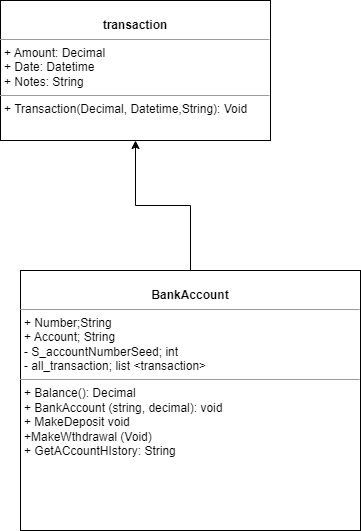

The diagram above was exported from draw.io. Its source (the exported page's mxGraphModel, read from the mxfile embedded in the PNG):
<mxGraphModel dx="2068" dy="840" grid="1" gridSize="10" guides="1" tooltips="1" connect="1" arrows="1" fold="1" page="1" pageScale="1" pageWidth="850" pageHeight="1100" background="none" math="0" shadow="0">
  <root>
    <mxCell id="0" />
    <mxCell id="1" parent="0" />
    <mxCell id="5d2195bd80daf111-19" value="&lt;p style=&quot;margin:0px;margin-top:4px;text-align:center;&quot;&gt;&lt;br&gt;&lt;b&gt;transaction&lt;/b&gt;&lt;/p&gt;&lt;hr size=&quot;1&quot;&gt;&lt;p style=&quot;margin:0px;margin-left:4px;&quot;&gt;+ Amount: Decimal&lt;br&gt;+ Date: Datetime&lt;/p&gt;&lt;p style=&quot;margin:0px;margin-left:4px;&quot;&gt;+ Notes: String&lt;/p&gt;&lt;hr size=&quot;1&quot;&gt;&lt;p style=&quot;margin:0px;margin-left:4px;&quot;&gt;+ Transaction(Decimal, Datetime,String): Void&lt;br&gt;&lt;br&gt;&lt;/p&gt;" style="verticalAlign=top;align=left;overflow=fill;fontSize=12;fontFamily=Helvetica;html=1;rounded=0;shadow=0;comic=0;labelBackgroundColor=none;strokeWidth=1" parent="1" vertex="1">
      <mxGeometry x="110" y="280" width="270" height="140" as="geometry" />
    </mxCell>
    <mxCell id="B35lKKame6oxOPJDgYXD-1" style="edgeStyle=orthogonalEdgeStyle;rounded=0;orthogonalLoop=1;jettySize=auto;html=1;exitX=0.5;exitY=0;exitDx=0;exitDy=0;entryX=0.5;entryY=1;entryDx=0;entryDy=0;" edge="1" parent="1" source="5d2195bd80daf111-20" target="5d2195bd80daf111-19">
      <mxGeometry relative="1" as="geometry" />
    </mxCell>
    <mxCell id="5d2195bd80daf111-20" value="&lt;p style=&quot;margin:0px;margin-top:4px;text-align:center;&quot;&gt;&lt;br&gt;&lt;b&gt;BankAccount&lt;/b&gt;&lt;/p&gt;&lt;hr size=&quot;1&quot;&gt;&lt;p style=&quot;margin:0px;margin-left:4px;&quot;&gt;+ Number;String&lt;br&gt;+ Account; String&lt;/p&gt;&lt;p style=&quot;margin:0px;margin-left:4px;&quot;&gt;- S_accountNumberSeed; int&lt;/p&gt;&lt;p style=&quot;margin:0px;margin-left:4px;&quot;&gt;- all_transaction; list &amp;lt;transaction&amp;gt;&lt;/p&gt;&lt;hr size=&quot;1&quot;&gt;&lt;p style=&quot;margin:0px;margin-left:4px;&quot;&gt;+ Balance(): Decimal&lt;br&gt;+ BankAccount (string, decimal): void&lt;/p&gt;&lt;p style=&quot;margin:0px;margin-left:4px;&quot;&gt;+ MakeDeposit void&lt;/p&gt;&lt;p style=&quot;margin:0px;margin-left:4px;&quot;&gt;+MakeWthdrawal (Void)&lt;/p&gt;&lt;p style=&quot;margin:0px;margin-left:4px;&quot;&gt;+ GetACcountHIstory: String&lt;/p&gt;" style="verticalAlign=top;align=left;overflow=fill;fontSize=12;fontFamily=Helvetica;html=1;rounded=0;shadow=0;comic=0;labelBackgroundColor=none;strokeWidth=1" parent="1" vertex="1">
      <mxGeometry x="130" y="550" width="340" height="260" as="geometry" />
    </mxCell>
  </root>
</mxGraphModel>